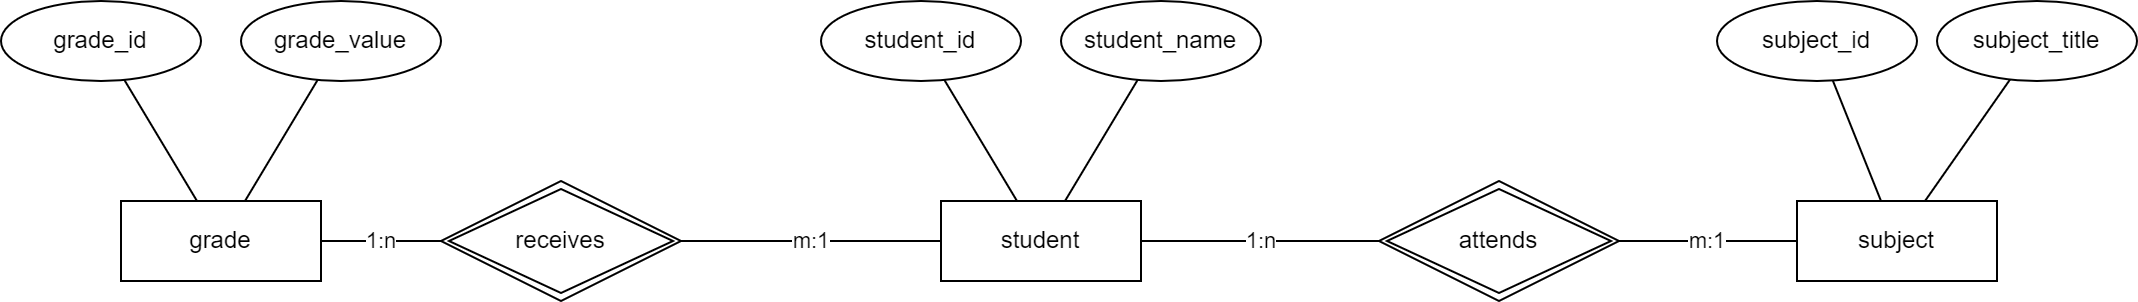

The diagram above was exported from draw.io. Its source (the exported page's mxGraphModel, read from the mxfile embedded in the PNG):
<mxGraphModel dx="3214" dy="1097" grid="1" gridSize="10" guides="1" tooltips="1" connect="1" arrows="1" fold="1" page="1" pageScale="1" pageWidth="1169" pageHeight="827" math="0" shadow="0">
  <root>
    <mxCell id="0" />
    <mxCell id="1" parent="0" />
    <mxCell id="wdpxdj9vIxv7CgArmeBD-1" value="student" style="whiteSpace=wrap;html=1;align=center;" parent="1" vertex="1">
      <mxGeometry x="-670" y="130" width="100" height="40" as="geometry" />
    </mxCell>
    <mxCell id="wdpxdj9vIxv7CgArmeBD-2" value="grade" style="whiteSpace=wrap;html=1;align=center;" parent="1" vertex="1">
      <mxGeometry x="-1080" y="130" width="100" height="40" as="geometry" />
    </mxCell>
    <mxCell id="wdpxdj9vIxv7CgArmeBD-3" value="subject" style="whiteSpace=wrap;html=1;align=center;" parent="1" vertex="1">
      <mxGeometry x="-242" y="130" width="100" height="40" as="geometry" />
    </mxCell>
    <mxCell id="wdpxdj9vIxv7CgArmeBD-5" value="attends" style="shape=rhombus;double=1;perimeter=rhombusPerimeter;whiteSpace=wrap;html=1;align=center;" parent="1" vertex="1">
      <mxGeometry x="-451" y="120" width="120" height="60" as="geometry" />
    </mxCell>
    <mxCell id="wdpxdj9vIxv7CgArmeBD-15" value="grade_id" style="ellipse;whiteSpace=wrap;html=1;align=center;" parent="1" vertex="1">
      <mxGeometry x="-1140" y="30" width="100" height="40" as="geometry" />
    </mxCell>
    <mxCell id="wdpxdj9vIxv7CgArmeBD-16" value="" style="endArrow=none;html=1;rounded=0;" parent="1" source="wdpxdj9vIxv7CgArmeBD-15" target="wdpxdj9vIxv7CgArmeBD-2" edge="1">
      <mxGeometry relative="1" as="geometry">
        <mxPoint x="-960" y="-40" as="sourcePoint" />
        <mxPoint x="-800" y="-40" as="targetPoint" />
      </mxGeometry>
    </mxCell>
    <mxCell id="wdpxdj9vIxv7CgArmeBD-17" value="subject_id" style="ellipse;whiteSpace=wrap;html=1;align=center;" parent="1" vertex="1">
      <mxGeometry x="-282" y="30" width="100" height="40" as="geometry" />
    </mxCell>
    <mxCell id="wdpxdj9vIxv7CgArmeBD-18" value="grade_value" style="ellipse;whiteSpace=wrap;html=1;align=center;" parent="1" vertex="1">
      <mxGeometry x="-1020" y="30" width="100" height="40" as="geometry" />
    </mxCell>
    <mxCell id="wdpxdj9vIxv7CgArmeBD-19" value="" style="endArrow=none;html=1;rounded=0;" parent="1" source="wdpxdj9vIxv7CgArmeBD-18" target="wdpxdj9vIxv7CgArmeBD-2" edge="1">
      <mxGeometry relative="1" as="geometry">
        <mxPoint x="-1080" y="70" as="sourcePoint" />
        <mxPoint x="-1080" y="140" as="targetPoint" />
      </mxGeometry>
    </mxCell>
    <mxCell id="wdpxdj9vIxv7CgArmeBD-21" value="" style="endArrow=none;html=1;rounded=0;" parent="1" source="wdpxdj9vIxv7CgArmeBD-17" target="wdpxdj9vIxv7CgArmeBD-3" edge="1">
      <mxGeometry relative="1" as="geometry">
        <mxPoint x="-553" y="20" as="sourcePoint" />
        <mxPoint x="-501" y="140" as="targetPoint" />
      </mxGeometry>
    </mxCell>
    <mxCell id="wdpxdj9vIxv7CgArmeBD-23" value="receives" style="shape=rhombus;double=1;perimeter=rhombusPerimeter;whiteSpace=wrap;html=1;align=center;" parent="1" vertex="1">
      <mxGeometry x="-920" y="120" width="120" height="60" as="geometry" />
    </mxCell>
    <mxCell id="wdpxdj9vIxv7CgArmeBD-24" value="1:n" style="endArrow=none;html=1;rounded=0;" parent="1" source="wdpxdj9vIxv7CgArmeBD-2" target="wdpxdj9vIxv7CgArmeBD-23" edge="1">
      <mxGeometry relative="1" as="geometry">
        <mxPoint x="-750" y="-230" as="sourcePoint" />
        <mxPoint x="-590" y="-230" as="targetPoint" />
      </mxGeometry>
    </mxCell>
    <mxCell id="wdpxdj9vIxv7CgArmeBD-26" value="1:n" style="endArrow=none;html=1;rounded=0;exitX=1;exitY=0.5;exitDx=0;exitDy=0;" parent="1" source="wdpxdj9vIxv7CgArmeBD-1" target="wdpxdj9vIxv7CgArmeBD-5" edge="1">
      <mxGeometry relative="1" as="geometry">
        <mxPoint x="-740" y="160" as="sourcePoint" />
        <mxPoint x="-680" y="160" as="targetPoint" />
      </mxGeometry>
    </mxCell>
    <mxCell id="wdpxdj9vIxv7CgArmeBD-27" value="student_id" style="ellipse;whiteSpace=wrap;html=1;align=center;" parent="1" vertex="1">
      <mxGeometry x="-730" y="30" width="100" height="40" as="geometry" />
    </mxCell>
    <mxCell id="wdpxdj9vIxv7CgArmeBD-28" value="student_name" style="ellipse;whiteSpace=wrap;html=1;align=center;" parent="1" vertex="1">
      <mxGeometry x="-610" y="30" width="100" height="40" as="geometry" />
    </mxCell>
    <mxCell id="wdpxdj9vIxv7CgArmeBD-29" value="" style="endArrow=none;html=1;rounded=0;" parent="1" source="wdpxdj9vIxv7CgArmeBD-27" target="wdpxdj9vIxv7CgArmeBD-1" edge="1">
      <mxGeometry relative="1" as="geometry">
        <mxPoint x="-945" y="60" as="sourcePoint" />
        <mxPoint x="-965" y="140" as="targetPoint" />
      </mxGeometry>
    </mxCell>
    <mxCell id="wdpxdj9vIxv7CgArmeBD-30" value="" style="endArrow=none;html=1;rounded=0;" parent="1" source="wdpxdj9vIxv7CgArmeBD-28" target="wdpxdj9vIxv7CgArmeBD-1" edge="1">
      <mxGeometry relative="1" as="geometry">
        <mxPoint x="-660" y="60" as="sourcePoint" />
        <mxPoint x="-618" y="140" as="targetPoint" />
      </mxGeometry>
    </mxCell>
    <mxCell id="wdpxdj9vIxv7CgArmeBD-31" value="subject_title" style="ellipse;whiteSpace=wrap;html=1;align=center;" parent="1" vertex="1">
      <mxGeometry x="-172" y="30" width="100" height="40" as="geometry" />
    </mxCell>
    <mxCell id="wdpxdj9vIxv7CgArmeBD-32" value="" style="endArrow=none;html=1;rounded=0;" parent="1" source="wdpxdj9vIxv7CgArmeBD-31" target="wdpxdj9vIxv7CgArmeBD-3" edge="1">
      <mxGeometry relative="1" as="geometry">
        <mxPoint x="-216" y="50" as="sourcePoint" />
        <mxPoint x="-188" y="140" as="targetPoint" />
      </mxGeometry>
    </mxCell>
    <mxCell id="wdpxdj9vIxv7CgArmeBD-33" value="m:1" style="endArrow=none;html=1;rounded=0;" parent="1" source="wdpxdj9vIxv7CgArmeBD-3" edge="1">
      <mxGeometry relative="1" as="geometry">
        <mxPoint x="-154" y="69" as="sourcePoint" />
        <mxPoint x="-332" y="150" as="targetPoint" />
      </mxGeometry>
    </mxCell>
    <mxCell id="GFz1yxVN_1SrA8Cz44Yr-23" value="m:1" style="endArrow=none;html=1;rounded=0;" parent="1" source="wdpxdj9vIxv7CgArmeBD-23" target="wdpxdj9vIxv7CgArmeBD-1" edge="1">
      <mxGeometry relative="1" as="geometry">
        <mxPoint x="-560" y="160" as="sourcePoint" />
        <mxPoint x="-441" y="160" as="targetPoint" />
      </mxGeometry>
    </mxCell>
  </root>
</mxGraphModel>